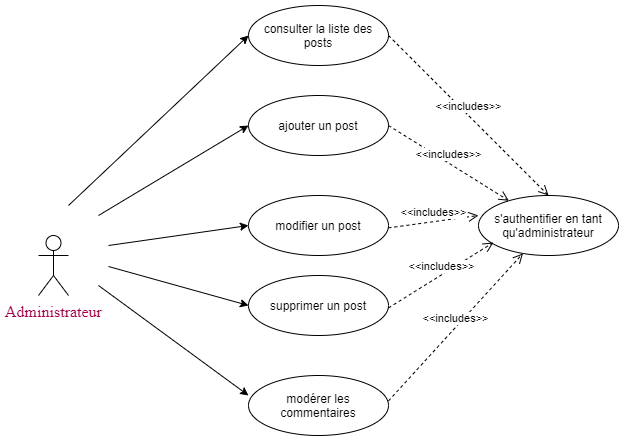

The diagram above was exported from draw.io. Its source (the exported page's mxGraphModel, read from the mxfile embedded in the PNG):
<mxGraphModel dx="1422" dy="705" grid="0" gridSize="10" guides="1" tooltips="1" connect="1" arrows="1" fold="1" page="1" pageScale="1" pageWidth="1654" pageHeight="1169" math="0" shadow="0">
  <root>
    <mxCell id="0" />
    <mxCell id="1" parent="0" />
    <mxCell id="uEav06V3Z1P__Ik-rmHD-1" value="&lt;div&gt;&lt;font color=&quot;#a00045&quot; face=&quot;Montserrat&quot;&gt;&lt;span style=&quot;font-size: 16px ; background-color: rgb(255 , 255 , 255)&quot;&gt;Administrateur&lt;/span&gt;&lt;/font&gt;&lt;/div&gt;" style="shape=umlActor;verticalLabelPosition=bottom;verticalAlign=top;html=1;" parent="1" vertex="1">
      <mxGeometry x="70" y="280" width="30" height="60" as="geometry" />
    </mxCell>
    <mxCell id="uEav06V3Z1P__Ik-rmHD-2" value="ajouter un post" style="ellipse;whiteSpace=wrap;html=1;align=center;" parent="1" vertex="1">
      <mxGeometry x="280" y="140" width="140" height="60" as="geometry" />
    </mxCell>
    <mxCell id="uEav06V3Z1P__Ik-rmHD-3" value="modifier un post" style="ellipse;whiteSpace=wrap;html=1;align=center;" parent="1" vertex="1">
      <mxGeometry x="280" y="240" width="140" height="60" as="geometry" />
    </mxCell>
    <mxCell id="uEav06V3Z1P__Ik-rmHD-4" value="supprimer un post" style="ellipse;whiteSpace=wrap;html=1;align=center;" parent="1" vertex="1">
      <mxGeometry x="280" y="320" width="140" height="60" as="geometry" />
    </mxCell>
    <mxCell id="uEav06V3Z1P__Ik-rmHD-6" value="s'authentifier en tant qu'administrateur" style="ellipse;whiteSpace=wrap;html=1;align=center;" parent="1" vertex="1">
      <mxGeometry x="510" y="240" width="140" height="60" as="geometry" />
    </mxCell>
    <mxCell id="uEav06V3Z1P__Ik-rmHD-7" value="modérer les commentaires" style="ellipse;whiteSpace=wrap;html=1;align=center;" parent="1" vertex="1">
      <mxGeometry x="280" y="420" width="140" height="60" as="geometry" />
    </mxCell>
    <mxCell id="OBvZgEj6x-xDtbWCdpWS-4" value="" style="endArrow=classic;html=1;entryX=0;entryY=0.5;entryDx=0;entryDy=0;" parent="1" target="uEav06V3Z1P__Ik-rmHD-2" edge="1">
      <mxGeometry width="50" height="50" relative="1" as="geometry">
        <mxPoint x="130" y="260" as="sourcePoint" />
        <mxPoint x="180" y="210" as="targetPoint" />
      </mxGeometry>
    </mxCell>
    <mxCell id="OBvZgEj6x-xDtbWCdpWS-5" value="" style="endArrow=classic;html=1;entryX=0;entryY=0.5;entryDx=0;entryDy=0;" parent="1" target="uEav06V3Z1P__Ik-rmHD-3" edge="1">
      <mxGeometry width="50" height="50" relative="1" as="geometry">
        <mxPoint x="140" y="290" as="sourcePoint" />
        <mxPoint x="270" y="220" as="targetPoint" />
      </mxGeometry>
    </mxCell>
    <mxCell id="OBvZgEj6x-xDtbWCdpWS-7" value="" style="endArrow=classic;html=1;entryX=0;entryY=0.333;entryDx=0;entryDy=0;entryPerimeter=0;" parent="1" target="uEav06V3Z1P__Ik-rmHD-7" edge="1">
      <mxGeometry width="50" height="50" relative="1" as="geometry">
        <mxPoint x="130" y="330" as="sourcePoint" />
        <mxPoint x="290" y="340" as="targetPoint" />
      </mxGeometry>
    </mxCell>
    <mxCell id="OBvZgEj6x-xDtbWCdpWS-8" value="" style="endArrow=classic;html=1;entryX=0;entryY=0.5;entryDx=0;entryDy=0;" parent="1" target="uEav06V3Z1P__Ik-rmHD-4" edge="1">
      <mxGeometry width="50" height="50" relative="1" as="geometry">
        <mxPoint x="140" y="311" as="sourcePoint" />
        <mxPoint x="280" y="560" as="targetPoint" />
      </mxGeometry>
    </mxCell>
    <mxCell id="OBvZgEj6x-xDtbWCdpWS-16" value="consulter la liste des posts" style="ellipse;whiteSpace=wrap;html=1;align=center;" parent="1" vertex="1">
      <mxGeometry x="280" y="50" width="140" height="60" as="geometry" />
    </mxCell>
    <mxCell id="OBvZgEj6x-xDtbWCdpWS-18" value="" style="endArrow=classic;html=1;entryX=0;entryY=0.5;entryDx=0;entryDy=0;" parent="1" target="OBvZgEj6x-xDtbWCdpWS-16" edge="1">
      <mxGeometry width="50" height="50" relative="1" as="geometry">
        <mxPoint x="100" y="250" as="sourcePoint" />
        <mxPoint x="750" y="360" as="targetPoint" />
      </mxGeometry>
    </mxCell>
    <mxCell id="OBvZgEj6x-xDtbWCdpWS-19" value="&amp;lt;&amp;lt;includes&amp;gt;&amp;gt;" style="html=1;verticalAlign=bottom;endArrow=open;dashed=1;endSize=8;entryX=0.5;entryY=0;entryDx=0;entryDy=0;exitX=1;exitY=0.5;exitDx=0;exitDy=0;" parent="1" source="OBvZgEj6x-xDtbWCdpWS-16" target="uEav06V3Z1P__Ik-rmHD-6" edge="1">
      <mxGeometry relative="1" as="geometry">
        <mxPoint x="760" y="380" as="sourcePoint" />
        <mxPoint x="680" y="380" as="targetPoint" />
        <Array as="points" />
      </mxGeometry>
    </mxCell>
    <mxCell id="OBvZgEj6x-xDtbWCdpWS-20" value="&amp;lt;&amp;lt;includes&amp;gt;&amp;gt;" style="html=1;verticalAlign=bottom;endArrow=open;dashed=1;endSize=8;exitX=1;exitY=0.5;exitDx=0;exitDy=0;" parent="1" target="uEav06V3Z1P__Ik-rmHD-6" edge="1">
      <mxGeometry relative="1" as="geometry">
        <mxPoint x="420" y="170" as="sourcePoint" />
        <mxPoint x="580" y="330" as="targetPoint" />
        <Array as="points" />
      </mxGeometry>
    </mxCell>
    <mxCell id="OBvZgEj6x-xDtbWCdpWS-21" value="&amp;lt;&amp;lt;includes&amp;gt;&amp;gt;" style="html=1;verticalAlign=bottom;endArrow=open;dashed=1;endSize=8;exitX=1;exitY=0.5;exitDx=0;exitDy=0;entryX=0;entryY=0.333;entryDx=0;entryDy=0;entryPerimeter=0;" parent="1" target="uEav06V3Z1P__Ik-rmHD-6" edge="1">
      <mxGeometry relative="1" as="geometry">
        <mxPoint x="420" y="272.37" as="sourcePoint" />
        <mxPoint x="540.413015111393" y="347.6281344446205" as="targetPoint" />
        <Array as="points" />
      </mxGeometry>
    </mxCell>
    <mxCell id="OBvZgEj6x-xDtbWCdpWS-22" value="&amp;lt;&amp;lt;includes&amp;gt;&amp;gt;" style="html=1;verticalAlign=bottom;endArrow=open;dashed=1;endSize=8;exitX=1;exitY=0.5;exitDx=0;exitDy=0;entryX=0.107;entryY=0.783;entryDx=0;entryDy=0;entryPerimeter=0;" parent="1" target="uEav06V3Z1P__Ik-rmHD-6" edge="1">
      <mxGeometry relative="1" as="geometry">
        <mxPoint x="420" y="352.3899999999999" as="sourcePoint" />
        <mxPoint x="510" y="340" as="targetPoint" />
        <Array as="points" />
      </mxGeometry>
    </mxCell>
    <mxCell id="OBvZgEj6x-xDtbWCdpWS-23" value="&amp;lt;&amp;lt;includes&amp;gt;&amp;gt;" style="html=1;verticalAlign=bottom;endArrow=open;dashed=1;endSize=8;exitX=1;exitY=0.5;exitDx=0;exitDy=0;" parent="1" target="uEav06V3Z1P__Ik-rmHD-6" edge="1">
      <mxGeometry relative="1" as="geometry">
        <mxPoint x="420" y="445.40999999999985" as="sourcePoint" />
        <mxPoint x="524.98" y="380" as="targetPoint" />
        <Array as="points" />
      </mxGeometry>
    </mxCell>
  </root>
</mxGraphModel>